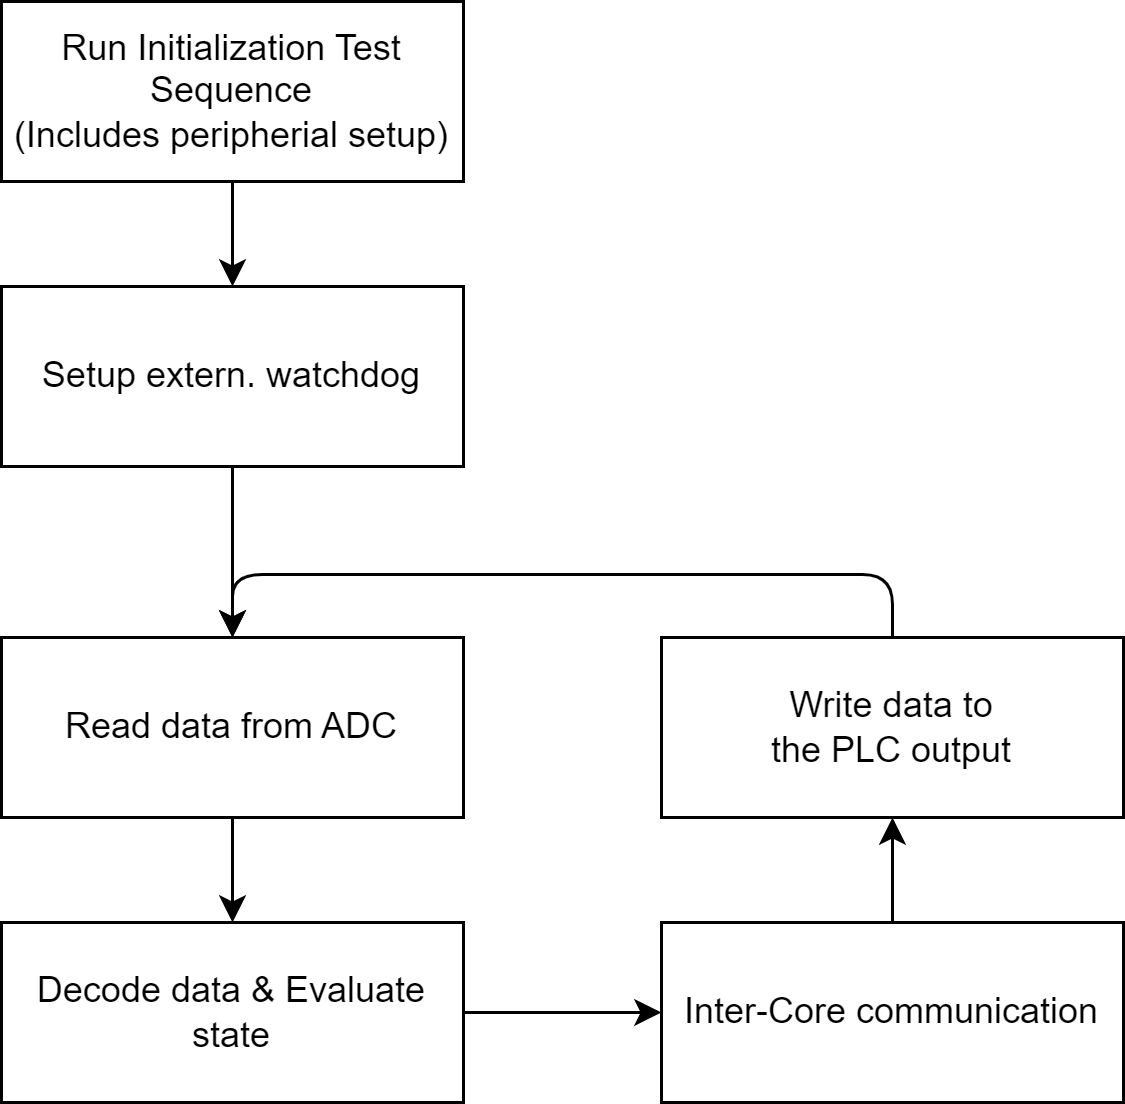

The diagram above was exported from draw.io. Its source (the exported page's mxGraphModel, read from the mxfile embedded in the PNG):
<mxGraphModel dx="3798" dy="2339" grid="0" gridSize="10" guides="1" tooltips="1" connect="1" arrows="1" fold="1" page="0" pageScale="1" pageWidth="1600" pageHeight="1200" math="0" shadow="0">
  <root>
    <mxCell id="0" />
    <mxCell id="1" parent="0" />
    <mxCell id="270" style="edgeStyle=orthogonalEdgeStyle;html=1;exitX=0.5;exitY=1;exitDx=0;exitDy=0;entryX=0.5;entryY=0;entryDx=0;entryDy=0;" parent="1" edge="1">
      <mxGeometry relative="1" as="geometry">
        <Array as="points">
          <mxPoint x="-2393" y="-107" />
          <mxPoint x="-2276" y="-107" />
          <mxPoint x="-2276" y="-551" />
          <mxPoint x="-2393" y="-551" />
        </Array>
        <mxPoint x="-2392.5000000000005" y="-518" as="targetPoint" />
      </mxGeometry>
    </mxCell>
    <mxCell id="163" value="Read data from ADC" style="rounded=0;whiteSpace=wrap;html=1;" parent="1" vertex="1">
      <mxGeometry x="-2197" y="-944" width="154" height="60" as="geometry" />
    </mxCell>
    <mxCell id="278" style="edgeStyle=none;html=1;exitX=1;exitY=0.5;exitDx=0;exitDy=0;" parent="1" source="164" target="165" edge="1">
      <mxGeometry relative="1" as="geometry" />
    </mxCell>
    <mxCell id="164" value="Decode data &amp;amp; Evaluate state" style="rounded=0;whiteSpace=wrap;html=1;" parent="1" vertex="1">
      <mxGeometry x="-2197" y="-849" width="154" height="60" as="geometry" />
    </mxCell>
    <mxCell id="279" style="edgeStyle=none;html=1;exitX=0.5;exitY=0;exitDx=0;exitDy=0;" parent="1" source="165" target="169" edge="1">
      <mxGeometry relative="1" as="geometry" />
    </mxCell>
    <mxCell id="165" value="Inter-Core communication" style="rounded=0;whiteSpace=wrap;html=1;" parent="1" vertex="1">
      <mxGeometry x="-1977" y="-849" width="154" height="60" as="geometry" />
    </mxCell>
    <mxCell id="290" style="edgeStyle=orthogonalEdgeStyle;html=1;exitX=0.5;exitY=0;exitDx=0;exitDy=0;entryX=0.5;entryY=0;entryDx=0;entryDy=0;" parent="1" source="169" target="163" edge="1">
      <mxGeometry relative="1" as="geometry">
        <Array as="points">
          <mxPoint x="-1900" y="-965" />
          <mxPoint x="-2120" y="-965" />
        </Array>
      </mxGeometry>
    </mxCell>
    <mxCell id="169" value="Write data to&lt;br&gt;the PLC output" style="rounded=0;whiteSpace=wrap;html=1;" parent="1" vertex="1">
      <mxGeometry x="-1977" y="-944" width="154" height="60" as="geometry" />
    </mxCell>
    <mxCell id="274" style="edgeStyle=none;html=1;exitX=0.5;exitY=1;exitDx=0;exitDy=0;" parent="1" source="163" target="164" edge="1">
      <mxGeometry relative="1" as="geometry">
        <mxPoint x="-2120" y="-884" as="sourcePoint" />
      </mxGeometry>
    </mxCell>
    <mxCell id="292" style="edgeStyle=none;html=1;exitX=0.5;exitY=1;exitDx=0;exitDy=0;" parent="1" source="287" target="291" edge="1">
      <mxGeometry relative="1" as="geometry" />
    </mxCell>
    <mxCell id="287" value="Run Initialization Test Sequence&lt;br&gt;(Includes peripherial setup)" style="rounded=0;whiteSpace=wrap;html=1;" parent="1" vertex="1">
      <mxGeometry x="-2197" y="-1156" width="154" height="60" as="geometry" />
    </mxCell>
    <mxCell id="293" style="edgeStyle=none;html=1;exitX=0.5;exitY=1;exitDx=0;exitDy=0;" parent="1" source="291" target="163" edge="1">
      <mxGeometry relative="1" as="geometry" />
    </mxCell>
    <mxCell id="291" value="Setup extern. watchdog" style="rounded=0;whiteSpace=wrap;html=1;" parent="1" vertex="1">
      <mxGeometry x="-2197" y="-1061" width="154" height="60" as="geometry" />
    </mxCell>
  </root>
</mxGraphModel>